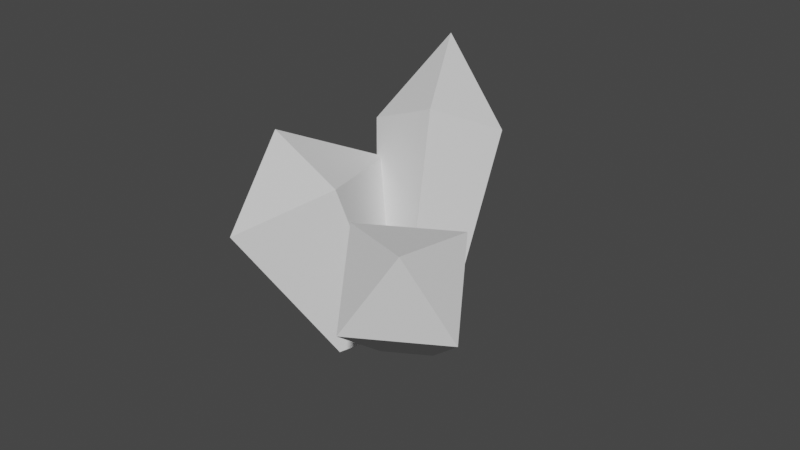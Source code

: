 # Source: Crystal.blend  (saved by Blender 2.81.16; exported with 4.5.12 LTS)
import bpy
from mathutils import Matrix  # noqa: F401  (used for matrix-valued properties, if any)

bpy.ops.wm.read_factory_settings(use_empty=True)
scene = bpy.context.scene
scene.name = 'Scene'

# ---- collections
col_collection = bpy.data.collections.new('Collection'); scene.collection.children.link(col_collection)
col_work = bpy.data.collections.new('work'); scene.collection.children.link(col_work)

# ---- world
world_world = bpy.data.worlds.new('World'); scene.world = world_world
world_world.use_nodes = True; world_world.node_tree.nodes.clear()
_N = world_world.node_tree.nodes; _L = world_world.node_tree.links
n0 = _N.new('ShaderNodeOutputWorld'); n0.name = 'World Output'; n0.location = (300, 300)
n1 = _N.new('ShaderNodeBackground'); n1.name = 'Background'; n1.location = (10, 300)
n1.inputs[0].default_value = (0.05088, 0.05088, 0.05088, 1.0)
_L.new(n1.outputs[0], n0.inputs[0])
n0.is_active_output = True
world_world.color = (0.05088, 0.05088, 0.05088)
world_world.use_sun_shadow = False
world_world.sun_shadow_jitter_overblur = 0.0

# ---- meshes
me_plane_001 = bpy.data.meshes.new('Plane.001')
me_plane_001.from_pydata([(0.08923, -0.01441, 0.1641), (-0.2045, 1.414, -0.4611), (0.1993, -0.1449, -0.1047), (0.01561, 1.153, -0.9987), (-0.08923, -0.2657, -0.1641), (-0.1993, -0.1353, 0.1047), (-0.5614, 0.9115, -1.118), (-0.7816, 1.172, -0.5801), (-0.5451, 1.714, -1.124), (-0.07912, -0.1154, 0.2117), (0.2596, 0.5328, 0.9959), (0.2186, -0.1284, 0.0117), (0.855, 0.5068, 0.5958), (0.07912, 0.1154, -0.2117), (-0.2186, 0.1284, -0.0117), (0.5761, 0.9944, 0.149), (-0.01938, 1.02, 0.549), (0.6189, 1.131, 0.8479), (-0.3828, -0.2105, 0.2933), (-1.038, 0.6132, 0.644), (-0.03754, 0.01378, 0.1342), (-0.3478, 1.062, 0.3259), (-0.1866, -0.04816, -0.2765), (-0.5318, -0.2724, -0.1175), (-0.6459, 0.9378, -0.4956), (-1.336, 0.4893, -0.1775), (-1.11, 1.211, 0.1059)], [], [(1, 3, 8), (0, 2, 3, 1), (1, 8, 7), (0, 1, 7, 5), (6, 8, 3), (4, 6, 3, 2), (6, 7, 8), (4, 5, 7, 6), (10, 12, 17), (9, 11, 12, 10), (10, 17, 16), (9, 10, 16, 14), (15, 17, 12), (13, 15, 12, 11), (15, 16, 17), (13, 14, 16, 15), (19, 21, 26), (18, 20, 21, 19), (19, 26, 25), (18, 19, 25, 23), (24, 26, 21), (22, 24, 21, 20), (24, 25, 26), (22, 23, 25, 24)])
_uv = me_plane_001.uv_layers.new(name='UVMap')
_uv.uv.foreach_set('vector', [0.2319, 0.8839, 0.8871, 0.3345, 0.8871, 0.9999, 9.417e-05, 0.2748, 0.3277, 9.417e-05, 0.8871, 0.3345, 0.2319, 0.8839, 0.2319, 0.8839, 0.8871, 0.9999, 0.8871, 0.3345, 9.417e-05, 0.2748, 0.2319, 0.8839, 0.8871, 0.3345, 0.3277, 9.417e-05, 0.2319, 0.8839, 0.8871, 0.9999, 0.8871, 0.3345, 9.417e-05, 0.2748, 0.2319, 0.8839, 0.8871, 0.3345, 0.3277, 9.417e-05, 0.2319, 0.8839, 0.8871, 0.3345, 0.8871, 0.9999, 9.417e-05, 0.2748, 0.3277, 9.417e-05, 0.8871, 0.3345, 0.2319, 0.8839, 0.2319, 0.8839, 0.8871, 0.3345, 0.8871, 0.9999, 9.417e-05, 0.2748, 0.3277, 9.417e-05, 0.8871, 0.3345, 0.2319, 0.8839, 0.2319, 0.8839, 0.8871, 0.9999, 0.8871, 0.3345, 9.417e-05, 0.2748, 0.2319, 0.8839, 0.8871, 0.3345, 0.3277, 9.417e-05, 0.2319, 0.8839, 0.8871, 0.9999, 0.8871, 0.3345, 9.417e-05, 0.2748, 0.2319, 0.8839, 0.8871, 0.3345, 0.3277, 9.417e-05, 0.2319, 0.8839, 0.8871, 0.3345, 0.8871, 0.9999, 9.417e-05, 0.2748, 0.3277, 9.417e-05, 0.8871, 0.3345, 0.2319, 0.8839, 0.2319, 0.8839, 0.8871, 0.3345, 0.8871, 0.9999, 9.417e-05, 0.2748, 0.3277, 9.417e-05, 0.8871, 0.3345, 0.2319, 0.8839, 0.2319, 0.8839, 0.8871, 0.9999, 0.8871, 0.3345, 9.417e-05, 0.2748, 0.2319, 0.8839, 0.8871, 0.3345, 0.3277, 9.417e-05, 0.2319, 0.8839, 0.8871, 0.9999, 0.8871, 0.3345, 9.417e-05, 0.2748, 0.2319, 0.8839, 0.8871, 0.3345, 0.3277, 9.417e-05, 0.2319, 0.8839, 0.8871, 0.3345, 0.8871, 0.9999, 9.417e-05, 0.2748, 0.3277, 9.417e-05, 0.8871, 0.3345, 0.2319, 0.8839])
me_plane_001.use_remesh_fix_poles = True
me_plane_001.use_remesh_preserve_attributes = False
me_plane_001.use_mirror_vertex_groups = False
me_plane_001.update()
me_plane = bpy.data.meshes.new('Plane')
me_plane.from_pydata([(0.0, -0.7071, 0.0), (0.7071, 0.0, 0.0), (0.0, -1.414, 1.35), (1.414, 0.0, 1.35), (0.0, 0.0, 2.0)], [], [(2, 3, 4), (0, 1, 3, 2)])
_uv = me_plane.uv_layers.new(name='UVMap')
_uv.uv.foreach_set('vector', [0.2319, 0.8839, 0.8871, 0.3345, 0.8871, 0.9999, 9.417e-05, 0.2748, 0.3277, 9.417e-05, 0.8871, 0.3345, 0.2319, 0.8839])
me_plane.use_remesh_fix_poles = True
me_plane.use_remesh_preserve_attributes = False
me_plane.use_mirror_vertex_groups = False
me_plane.update()

# ---- objects
ob_crystals = bpy.data.objects.new('crystals', me_plane_001)
ob_crystal_template = bpy.data.objects.new('crystal_template', me_plane)

# ---- transforms, parenting, visibility, modifiers, constraints
ob_crystals.location = (0.0, 0.0, 0.0)
ob_crystals.rotation_mode = 'XZY'
ob_crystals.rotation_euler = (1.571, -0.0, 0.0)
ob_crystals.lineart.crease_threshold = 0.0
ob_crystal_template.location = (0.0, 0.0, 0.0)
ob_crystal_template.lineart.crease_threshold = 0.0
_m = ob_crystal_template.modifiers.new('Mirror', 'MIRROR')
_m.use_axis = (True, True, False)

# ---- collection membership
col_collection.objects.link(ob_crystals)
col_work.objects.link(ob_crystal_template)
def _layer_coll(name, lc=None):
    lc = lc or bpy.context.view_layer.layer_collection
    for c in lc.children:
        if c.name == name: return c
        r = _layer_coll(name, c)
        if r: return r
_layer_coll('work').exclude = True

# ---- scene / render settings (as saved in the file)
scene.frame_start = 1; scene.frame_end = 250; scene.frame_set(1)
scene.render.engine = 'BLENDER_EEVEE_NEXT'
scene.cycles.use_denoising = False
scene.cycles.samples = 128
scene.cycles.sampling_pattern = 'TABULATED_SOBOL'
scene.cycles.use_adaptive_sampling = False
scene.cycles.use_light_tree = False
scene.view_settings.view_transform = 'Filmic'
bpy.context.view_layer.update()

# ---- added for rendering (the .blend has no active camera and no usable light): camera, sun
cam_auto = bpy.data.cameras.new('AutoCamera')
cam_auto.lens = 50.0
cam_auto.sensor_width = 36.0
cam_auto.clip_end = 1000.0
ob_auto_camera = bpy.data.objects.new('AutoCamera', cam_auto)
scene.collection.objects.link(ob_auto_camera)
ob_auto_camera.location = (4.08989, -5.00645, 4.10456)
ob_auto_camera.rotation_euler = (1.09748, -7.21219e-08, 0.694738)
scene.camera = ob_auto_camera
light_auto_sun = bpy.data.lights.new('AutoSun', 'SUN')
light_auto_sun.energy = 3.0
light_auto_sun.angle = 0.0523599
ob_auto_sun = bpy.data.objects.new('AutoSun', light_auto_sun)
scene.collection.objects.link(ob_auto_sun)
ob_auto_sun.rotation_euler = (0.872665, 0.174533, 0.523599)
bpy.context.view_layer.update()
